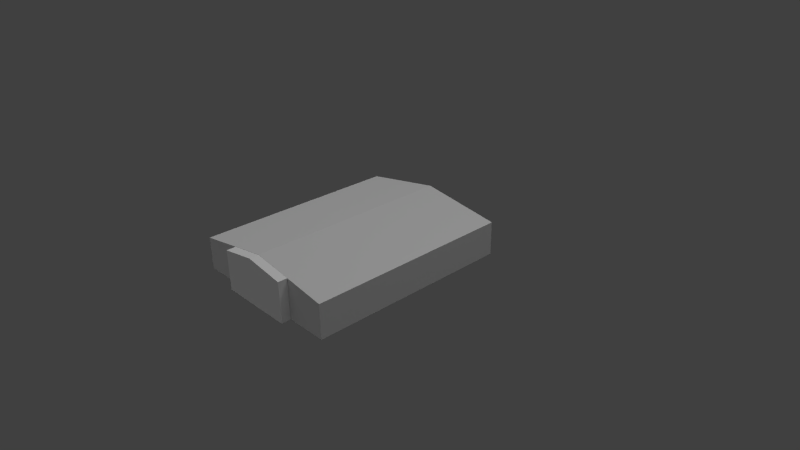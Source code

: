 # Source: apple.blend  (saved by Blender 2.59.0; exported with 4.5.12 LTS)
import bpy
from mathutils import Matrix  # noqa: F401  (used for matrix-valued properties, if any)

bpy.ops.wm.read_factory_settings(use_empty=True)
scene = bpy.context.scene
scene.name = 'Scene'

# ---- collections
col_collection_1 = bpy.data.collections.new('Collection 1'); scene.collection.children.link(col_collection_1)

# ---- materials (node trees are filled in below, after node groups)
mat_material_brick_png = bpy.data.materials.new('Material_brick.png')
mat_material_brick_png.alpha_threshold = 0.0
mat_material_brick_png.use_transparent_shadow = False
mat_material_brick_png.diffuse_color = (0.64, 0.64, 0.64, 1.0)
mat_material_brick_png.specular_color = (0.5, 0.5, 0.5)
mat_material_brick_png.roughness = 0.5
mat_material_brick_png.specular_intensity = 1.0
mat_material_brick_png.line_color = (0.0, 0.0, 0.0, 1.0)
mat_material = bpy.data.materials.new('Material')
mat_material.alpha_threshold = 0.0
mat_material.use_transparent_shadow = False
mat_material.diffuse_color = (0.64, 0.64, 0.64, 1.0)
mat_material.specular_color = (0.5, 0.5, 0.5)
mat_material.roughness = 0.5
mat_material.specular_intensity = 1.0
mat_material.line_color = (0.0, 0.0, 0.0, 1.0)
mat_material_brockbrickwi = bpy.data.materials.new('Material_brockBrickWi')
mat_material_brockbrickwi.alpha_threshold = 0.0
mat_material_brockbrickwi.use_transparent_shadow = False
mat_material_brockbrickwi.diffuse_color = (0.64, 0.64, 0.64, 1.0)
mat_material_brockbrickwi.specular_color = (0.5, 0.5, 0.5)
mat_material_brockbrickwi.roughness = 0.5
mat_material_brockbrickwi.specular_intensity = 1.0
mat_material_brockbrickwi.line_color = (0.0, 0.0, 0.0, 1.0)
mat_material_shingledroof = bpy.data.materials.new('Material_shingledRoof')
mat_material_shingledroof.alpha_threshold = 0.0
mat_material_shingledroof.use_transparent_shadow = False
mat_material_shingledroof.diffuse_color = (0.64, 0.64, 0.64, 1.0)
mat_material_shingledroof.specular_color = (0.5, 0.5, 0.5)
mat_material_shingledroof.roughness = 0.5
mat_material_shingledroof.specular_intensity = 1.0
mat_material_shingledroof.line_color = (0.0, 0.0, 0.0, 1.0)
mat_none_brickwithdoor_pn = bpy.data.materials.new('None_brickWithDoor.pn')
mat_none_brickwithdoor_pn.alpha_threshold = 0.0
mat_none_brickwithdoor_pn.use_transparent_shadow = False
mat_none_brickwithdoor_pn.specular_color = (0.8, 0.8, 0.8)
mat_none_brickwithdoor_pn.roughness = 0.5
mat_none_brickwithdoor_pn.specular_intensity = 1.0
mat_none_brickwithdoor_pn.line_color = (0.0, 0.0, 0.0, 1.0)
mat_null = bpy.data.materials.new('(null)')
mat_null.alpha_threshold = 0.0
mat_null.use_transparent_shadow = False
mat_null.roughness = 0.5
mat_null.line_color = (0.0, 0.0, 0.0, 1.0)
mat_none_brick_png = bpy.data.materials.new('None_brick.png')
mat_none_brick_png.alpha_threshold = 0.0
mat_none_brick_png.use_transparent_shadow = False
mat_none_brick_png.specular_color = (0.8, 0.8, 0.8)
mat_none_brick_png.roughness = 0.5
mat_none_brick_png.specular_intensity = 1.0
mat_none_brick_png.line_color = (0.0, 0.0, 0.0, 1.0)
mat_none_shingledroof_jpg = bpy.data.materials.new('None_shingledRoof.jpg')
mat_none_shingledroof_jpg.alpha_threshold = 0.0
mat_none_shingledroof_jpg.use_transparent_shadow = False
mat_none_shingledroof_jpg.specular_color = (0.8, 0.8, 0.8)
mat_none_shingledroof_jpg.roughness = 0.5
mat_none_shingledroof_jpg.specular_intensity = 1.0
mat_none_shingledroof_jpg.line_color = (0.0, 0.0, 0.0, 1.0)

# ---- material node trees

# ---- world
world_world = bpy.data.worlds.new('World'); scene.world = world_world
world_world.color = (0.05088, 0.05088, 0.05088)
world_world.use_sun_shadow = False
world_world.sun_shadow_jitter_overblur = 0.0
world_world.cycles.sampling_method = 'MANUAL'
world_world.cycles.sample_map_resolution = 256

# ---- cameras
cam_camera = bpy.data.cameras.new('Camera')
cam_camera.clip_end = 100.0
cam_camera.lens = 35.0
cam_camera.ortho_scale = 7.314
cam_camera.dof.focus_distance = 0.0
cam_camera.dof.aperture_fstop = 128.0

# ---- lights
light_hemi = bpy.data.lights.new('Hemi', 'SUN')
light_hemi.transmission_factor = 0.0
light_hemi.angle = 1.571
light_hemi.energy = 1.0
light_hemi.shadow_buffer_clip_start = 0.5
light_hemi.shadow_soft_size = 1.0
light_hemi.shadow_cascade_max_distance = 1000.0
light_hemi.cycles.use_multiple_importance_sampling = False
light_lamp = bpy.data.lights.new('Lamp', 'POINT')
light_lamp.transmission_factor = 0.0
light_lamp.cutoff_distance = 30.0
light_lamp.energy = 100.0
light_lamp.shadow_buffer_clip_start = 1.001
light_lamp.shadow_soft_size = 1.0
light_lamp.shadow_maximum_resolution = 0.006
light_lamp.use_absolute_resolution = True
light_lamp.cycles.use_multiple_importance_sampling = False

# ---- meshes
me_apple = bpy.data.meshes.new('Apple')
me_apple.from_pydata([(-0.2523, -1.809, -0.1749), (-1.505, -1.809, -0.1749), (-1.505, 1.356, -0.1749), (-0.2523, 1.356, -0.1749), (1.0, 1.356, -0.1749), (1.0, -1.809, -0.1749), (-0.2523, -1.809, 0.4713), (-1.505, -1.809, 0.2733), (1.0, -1.809, 0.2733), (-1.505, 1.356, 0.2733), (1.0, 1.356, 0.2733), (-0.2523, 1.356, 0.4713), (-0.2523, 1.356, 0.5302), (-1.505, 1.356, 0.3158), (-0.2523, -1.809, 0.5302), (-1.505, -1.809, 0.3158), (1.0, 1.356, 0.3412), (1.0, -1.809, 0.3412), (-0.2453, -1.811, -0.176), (0.3663, -1.811, -0.176), (-0.06934, -1.951, -0.176), (0.3663, -1.951, -0.176), (-0.2453, -1.951, -0.176), (-0.4276, -1.951, -0.176), (-0.8098, -1.811, -0.176), (-0.8098, -1.951, -0.176), (-0.8098, -1.811, 0.3875), (-0.8098, -1.811, 0.4344), (-0.2453, -1.811, 0.4727), (-0.2453, -1.811, 0.5291), (0.3663, -1.811, 0.3886), (0.3663, -1.811, 0.4377), (-0.8098, -1.951, 0.4344), (-0.8098, -1.951, 0.3875), (-0.2453, -1.951, 0.4727), (-0.2453, -1.951, 0.5291), (0.3663, -1.951, 0.4377), (0.3663, -1.951, 0.3886), (-0.4209, -1.951, 0.1143), (-0.2453, -1.951, 0.1139), (-0.06662, -1.951, 0.1135), (0.3663, -1.881, 0.4377), (-0.8098, -1.951, 0.1151), (0.3663, -1.951, 0.1126)], [], [(0, 1, 2), (0, 2, 3), (3, 4, 5), (5, 0, 3), (7, 0, 6), (1, 0, 7), (6, 0, 8), (8, 0, 5), (1, 7, 9), (1, 9, 2), (4, 10, 5), (10, 8, 5), (3, 2, 9), (3, 9, 11), (4, 3, 10), (3, 11, 10), (12, 13, 14), (13, 15, 14), (16, 12, 14), (16, 14, 17), (11, 9, 13), (11, 13, 12), (10, 11, 16), (11, 12, 16), (6, 8, 17), (6, 17, 14), (7, 6, 15), (6, 14, 15), (8, 10, 16), (8, 16, 17), (9, 7, 15), (9, 15, 13), (18, 19, 20), (20, 19, 21), (22, 18, 20), (24, 18, 23), (23, 18, 22), (23, 25, 24), (26, 27, 28), (27, 29, 28), (26, 18, 24), (28, 18, 26), (19, 18, 30), (30, 18, 28), (28, 29, 31), (28, 31, 30), (32, 33, 34), (32, 34, 35), (35, 34, 36), (34, 37, 36), (33, 32, 27), (33, 27, 26), (29, 27, 35), (27, 32, 35), (23, 22, 38), (22, 39, 38), (22, 20, 40), (22, 40, 39), (19, 30, 41), (42, 26, 24), (25, 42, 24), (42, 33, 26), (37, 43, 41), (43, 21, 41), (40, 37, 34), (39, 40, 34), (40, 43, 37), (38, 34, 33), (42, 38, 33), (38, 39, 34), (25, 23, 42), (23, 38, 42), (20, 21, 43), (20, 43, 40), (41, 29, 35), (36, 41, 35), (41, 31, 29), (30, 31, 41), (36, 37, 41), (21, 19, 41)])
me_apple.polygons.foreach_set('material_index', [1, 1, 1, 1, 2, 2, 2, 2, 2, 2, 2, 2, 0, 0, 0, 0, 3, 3, 3, 3, 3, 3, 3, 3, 3, 3, 3, 3, 3, 3, 3, 3, 5, 5, 5, 5, 5, 5, 5, 5, 5, 5, 5, 5, 7, 7, 7, 7, 7, 7, 7, 7, 7, 7, 4, 4, 4, 4, 6, 6, 6, 6, 6, 6, 6, 6, 6, 6, 6, 6, 6, 6, 6, 6, 7, 7, 7, 7, 7, 6])
_uv = me_apple.uv_layers.new(name='UVTex')
_uv.uv.foreach_set('vector', [0.0, 0.0, 1.0, 0.0, 1.0, 1.0, 0.0, 0.0, 1.0, 1.0, 0.0, 1.0, 1.0, 1.0, 0.0, 1.0, 0.0, 0.0, 0.0, 0.0, 1.0, 0.0, 1.0, 1.0, -1.75, 1.121, 0.3576, 0.3664, 0.3576, 1.454, -1.75, 0.3664, 0.3576, 0.3664, -1.75, 1.121, 0.3576, 1.454, 0.3576, 0.3664, 2.465, 1.121, 2.465, 1.121, 0.3576, 0.3664, 2.465, 0.3664, -2.537, 0.3039, -2.537, 1.133, 3.317, 1.133, -2.537, 0.3039, 3.317, 1.133, 3.317, 0.3039, 3.111, 0.3528, 3.111, 1.145, -2.483, 0.3528, 3.111, 1.145, -2.483, 1.145, -2.483, 0.3528, -1.213, 0.5, -1.213, -1.085, 0.7265, -1.085, -1.213, 0.5, 0.7265, -1.085, 1.584, 0.5, -1.213, 2.085, -1.213, 0.5, 0.7265, 2.085, -1.213, 0.5, 1.584, 0.5, 0.7265, 2.085, 0.9814, 19.81, -24.52, 19.81, 0.9814, -19.04, -24.52, 19.81, -24.52, -19.04, 0.9814, -19.04, 25.52, 19.81, 0.9814, 19.81, 0.9814, -19.04, 25.52, 19.81, 0.9814, -19.04, 25.52, -19.04, -9.25, -5.24, -61.33, 6.397, -61.8, 3.302, -9.25, -5.24, -61.8, 3.302, -8.746, -8.828, 40.26, 7.784, -9.25, -5.24, 40.85, 3.642, -9.25, -5.24, -8.746, -8.828, 40.85, 3.642, 0.7354, 4.413, 26.91, -7.389, 27.02, -3.456, 0.7354, 4.413, 27.02, -3.456, 0.8323, 7.82, -25.98, -7.389, 0.7354, 4.413, -26.02, -4.263, 0.7354, 4.413, 0.8323, 7.82, -26.02, -4.263, 127.3, 9.022, 40.26, 7.784, 40.85, 3.642, 127.3, 9.022, 40.85, 3.642, 127.9, 4.88, -61.33, 6.397, -126.4, 9.022, -126.9, 5.927, -61.33, 6.397, -126.9, 5.927, -61.8, 3.302, 0.0, 0.0, 1.0, 0.0, 0.2876, 1.0, 0.2876, 1.0, 1.0, 0.0, 1.0, 1.0, 0.0, 1.0, 0.0, 0.0, 0.2876, 1.0, 1.0, 1.0, 0.0, 1.0, 0.323, 0.0, 0.323, 0.0, 0.0, 1.0, 0.0, 0.0, 0.323, 0.0, 1.0, 0.0, 1.0, 1.0, 0.0, 0.0, 1.0, 0.0, 0.0, 1.0, 1.0, 0.0, 1.0, 1.0, 0.0, 1.0, 1.0, 0.0, 0.0, 1.0, 0.0, 0.0, 1.0, 1.0, 0.0, 1.0, 1.0, 0.0, 1.0, 0.0, 1.0, 1.0, 0.0, 0.0, 0.0, 0.0, 1.0, 1.0, 0.0, 1.0, -0.6725, -0.6725, 1.672, -0.6725, 1.672, 1.672, -0.6725, -0.6725, 1.672, 1.672, -0.6725, 1.672, -4.434, -0.4963, -4.665, -2.896, 5.359, 0.3489, -4.434, -0.4963, 5.359, 0.3489, 5.625, 3.111, -5.958, 3.731, -5.707, 0.4732, 6.745, -0.6027, -5.707, 0.4732, 6.964, -3.438, 6.745, -0.6027, 1.242, -1.127, 1.242, 2.127, -0.6584, 2.127, 1.242, -1.127, -0.6584, 2.127, -0.6584, -1.127, -4.664, -1.166, 5.664, -1.166, -4.664, 2.166, 5.664, -1.166, 5.664, 2.166, -4.664, 2.166, 0.2159, 0.01201, 0.4369, 0.02055, 0.217, 0.7789, 0.4369, 0.02055, 0.4402, 0.7783, 0.217, 0.7789, 0.4367, 0.7665, 0.2165, 0.7444, 0.2166, -0.02178, 0.4367, 0.7665, 0.2166, -0.02178, 0.4383, -0.01244, 0.7228, -1.192, 0.7556, 1.891, 0.3384, 2.098, 0.8421, 0.537, 0.5071, 1.757, 0.5071, -0.8223, 0.8421, -0.7955, 0.8421, 0.537, 0.5071, -0.8223, 0.8421, 0.537, 0.8421, 1.784, 0.5071, 1.757, 0.07162, 1.879, 0.07162, 0.543, 0.4595, 2.092, 0.07162, 0.543, 0.07162, -0.8539, 0.4595, 2.092, 0.5477, 0.7858, -0.4765, 0.004733, 0.9757, 0.01181, 0.9718, 0.8151, 0.5477, 0.7858, 0.9757, 0.01181, 0.5477, 0.7858, -0.4799, 0.7147, -0.4765, 0.004733, -0.02839, 0.7787, -0.4765, 0.004733, 0.9757, 0.01181, 0.9723, 0.7139, -0.02839, 0.7787, 0.9757, 0.01181, -0.02839, 0.7787, -0.4804, 0.808, -0.4765, 0.004733, 0.9687, 1.464, -0.01456, 1.459, 0.9723, 0.7139, -0.01456, 1.459, -0.02839, 0.7787, 0.9723, 0.7139, 0.5509, 1.462, -0.4835, 1.457, -0.4799, 0.7147, 0.5509, 1.462, -0.4799, 0.7147, 0.5477, 0.7858, 7.523, 0.1279, -6.523, 1.928, -6.523, -1.477, 7.523, -3.271, 7.523, 0.1279, -6.523, -1.477, 7.523, 0.1279, 7.503, 3.532, -6.523, 1.928, 0.3019, -1.972, 0.3019, 2.774, -1.082, 2.774, 0.3019, 2.585, 1.63, -1.972, 1.63, 2.972, -0.1347, -1.504, 0.7414, -1.518, 0.7462, 2.747])
me_apple.materials.append(mat_material_brick_png)
me_apple.materials.append(mat_material)
me_apple.materials.append(mat_material_brockbrickwi)
me_apple.materials.append(mat_material_shingledroof)
me_apple.materials.append(mat_none_brickwithdoor_pn)
me_apple.materials.append(mat_null)
me_apple.materials.append(mat_none_brick_png)
me_apple.materials.append(mat_none_shingledroof_jpg)
me_apple.use_remesh_preserve_volume = False
me_apple.use_remesh_preserve_attributes = False
me_apple.use_mirror_vertex_groups = False
me_apple.update()

# ---- objects
ob_hemi = bpy.data.objects.new('Hemi', light_hemi)
ob_apple = bpy.data.objects.new('Apple', me_apple)
ob_lamp = bpy.data.objects.new('Lamp', light_lamp)
ob_camera = bpy.data.objects.new('Camera', cam_camera)

# ---- transforms, parenting, visibility, modifiers, constraints
ob_hemi.location = (2.935e-07, 2.201e-06, 4.0)
ob_hemi.lineart.crease_threshold = 0.0
ob_apple.location = (0.0, 0.0, 0.0)
ob_apple.lineart.crease_threshold = 0.0
ob_lamp.location = (4.076, 1.005, 5.904)
ob_lamp.rotation_euler = (0.6503, 0.05522, 1.866)
ob_lamp.lock_rotations_4d = False
ob_lamp.empty_display_type = 'ARROWS'
ob_lamp.color = (0.0, 0.0, 0.0, 0.0)
ob_lamp.lineart.crease_threshold = 0.0
ob_camera.location = (7.481, -6.508, 5.344)
ob_camera.rotation_euler = (1.109, 0.01082, 0.8149)
ob_camera.lock_rotations_4d = False
ob_camera.empty_display_type = 'ARROWS'
ob_camera.color = (0.0, 0.0, 0.0, 0.0)
ob_camera.display_type = 'WIRE'
ob_camera.lineart.crease_threshold = 0.0

# ---- collection membership
col_collection_1.objects.link(ob_hemi)
col_collection_1.objects.link(ob_apple)
col_collection_1.objects.link(ob_lamp)
col_collection_1.objects.link(ob_camera)

# ---- scene / render settings (as saved in the file)
scene.camera = ob_camera
scene.frame_start = 1; scene.frame_end = 250; scene.frame_set(1)
scene.render.engine = 'BLENDER_EEVEE_NEXT'
scene.render.image_settings.color_mode = 'RGB'
scene.render.image_settings.compression = 90
scene.render.resolution_percentage = 50
scene.render.dither_intensity = 0.0
scene.render.bake_margin = 2
scene.render.bake_bias = 0.0
scene.cycles.use_denoising = False
scene.cycles.samples = 10
scene.cycles.sampling_pattern = 'TABULATED_SOBOL'
scene.cycles.light_sampling_threshold = 0.0
scene.cycles.use_adaptive_sampling = False
scene.cycles.use_light_tree = False
scene.cycles.blur_glossy = 0.0
scene.cycles.volume_bounces = 1
scene.cycles.pixel_filter_type = 'GAUSSIAN'
scene.cycles.sample_clamp_indirect = 0.0
scene.view_settings.view_transform = 'Standard'
bpy.context.view_layer.update()
